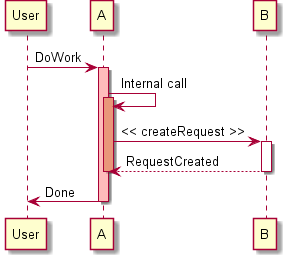

The diagram above was rendered by PlantUML. Its source (embedded in the PNG):
@startuml -->
participant User

User -> A: DoWork
activate A #FFBBBB

A -> A: Internal call
activate A #DarkSalmon

A -> B: << createRequest >>
activate B

B --> A: RequestCreated
deactivate B
deactivate A
A -> User: Done
deactivate A

@enduml